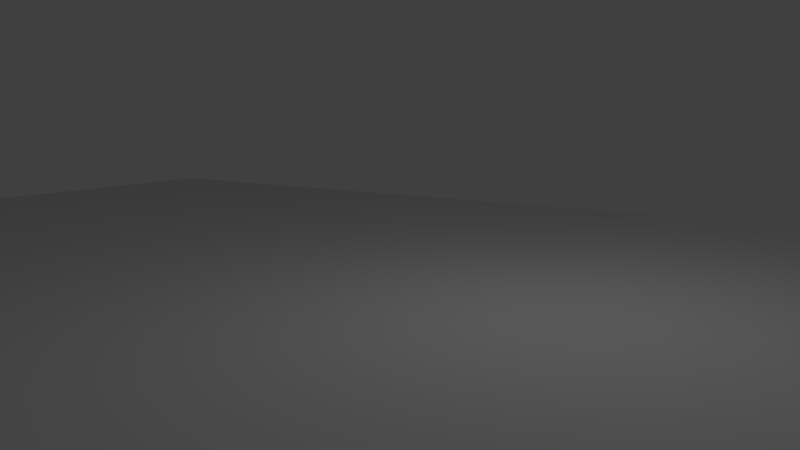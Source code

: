 # Source: basic-osc.blend  (saved by Blender 2.73.0; exported with 4.5.12 LTS)
import bpy
from mathutils import Matrix  # noqa: F401  (used for matrix-valued properties, if any)

bpy.ops.wm.read_factory_settings(use_empty=True)
scene = bpy.context.scene
scene.name = 'Scene'

# ---- collections
col_collection_1 = bpy.data.collections.new('Collection 1'); scene.collection.children.link(col_collection_1)

# ---- materials (node trees are filled in below, after node groups)
mat_material = bpy.data.materials.new('Material')
mat_material.alpha_threshold = 0.0
mat_material.use_transparent_shadow = False
mat_material.roughness = 0.5
mat_material.line_color = (0.0, 0.0, 0.0, 1.0)

# ---- material node trees

# ---- world
world_world = bpy.data.worlds.new('World'); scene.world = world_world
world_world.color = (0.05088, 0.05088, 0.05088)
world_world.use_sun_shadow = False
world_world.sun_shadow_jitter_overblur = 0.0
world_world.cycles.sampling_method = 'MANUAL'
world_world.cycles.sample_map_resolution = 256

# ---- cameras
cam_camera = bpy.data.cameras.new('Camera')
cam_camera.clip_end = 100.0
cam_camera.lens = 35.0
cam_camera.sensor_width = 32.0
cam_camera.sensor_height = 18.0
cam_camera.ortho_scale = 7.314
cam_camera.dof.focus_distance = 0.0
cam_camera.dof.aperture_fstop = 128.0

# ---- lights
light_lamp = bpy.data.lights.new('Lamp', 'POINT')
light_lamp.transmission_factor = 0.0
light_lamp.cutoff_distance = 30.0
light_lamp.energy = 100.0
light_lamp.shadow_buffer_clip_start = 1.001
light_lamp.shadow_soft_size = 0.1
light_lamp.shadow_maximum_resolution = 0.006
light_lamp.use_absolute_resolution = True
light_lamp.cycles.use_multiple_importance_sampling = False

# ---- meshes
me_cube = bpy.data.meshes.new('Cube')
me_cube.from_pydata([(1.0, 1.0, -1.0), (1.0, -1.0, -1.0), (-1.0, -1.0, -1.0), (-1.0, 1.0, -1.0), (1.0, 1.0, 1.0), (1.0, -1.0, 1.0), (-1.0, -1.0, 1.0), (-1.0, 1.0, 1.0)], [], [(0, 1, 2, 3), (4, 7, 6, 5), (0, 4, 5, 1), (1, 5, 6, 2), (2, 6, 7, 3), (4, 0, 3, 7)])
me_cube.materials.append(mat_material)
me_cube.use_remesh_preserve_volume = False
me_cube.use_remesh_preserve_attributes = False
me_cube.use_mirror_vertex_groups = False
me_cube.update()
me_plane = bpy.data.meshes.new('Plane')
me_plane.from_pydata([(-1.0, -1.0, 0.0), (1.0, -1.0, 0.0), (-1.0, 1.0, 0.0), (1.0, 1.0, 0.0)], [], [(0, 1, 3, 2)])
me_plane.use_remesh_preserve_volume = False
me_plane.use_remesh_preserve_attributes = False
me_plane.use_mirror_vertex_groups = False
me_plane.update()

# ---- objects
ob_empty = bpy.data.objects.new('Empty', None)
ob_cube = bpy.data.objects.new('Cube', me_cube)
ob_plane = bpy.data.objects.new('Plane', me_plane)
ob_lamp = bpy.data.objects.new('Lamp', light_lamp)
ob_camera = bpy.data.objects.new('Camera', cam_camera)

# ---- transforms, parenting, visibility, modifiers, constraints
ob_empty.location = (0.0, 0.0, 0.0)
ob_empty.empty_image_offset = (0.0, 0.0)
ob_empty.lineart.crease_threshold = 0.0
ob_cube.parent = ob_empty
ob_cube.location = (0.0, 13.83, 1.015)
ob_cube.lock_rotations_4d = False
ob_cube.empty_display_type = 'ARROWS'
ob_cube.lineart.crease_threshold = 0.0
ob_plane.location = (-6.144, 0.5499, -0.08101)
ob_plane.scale = (20.0, 20.0, 20.0)
ob_plane.lineart.crease_threshold = 0.0
ob_lamp.location = (4.076, 1.005, 5.904)
ob_lamp.rotation_euler = (0.6503, 0.05522, 1.866)
ob_lamp.lock_rotations_4d = False
ob_lamp.empty_display_type = 'ARROWS'
ob_lamp.color = (0.0, 0.0, 0.0, 0.0)
ob_lamp.lineart.crease_threshold = 0.0
ob_camera.location = (-5.774, -3.785, 2.84)
ob_camera.rotation_euler = (1.419, 0.01083, -0.9147)
ob_camera.lock_rotations_4d = False
ob_camera.empty_display_type = 'ARROWS'
ob_camera.color = (0.0, 0.0, 0.0, 0.0)
ob_camera.display_type = 'WIRE'
ob_camera.lineart.crease_threshold = 0.0

# ---- collection membership
col_collection_1.objects.link(ob_empty)
col_collection_1.objects.link(ob_cube)
col_collection_1.objects.link(ob_plane)
col_collection_1.objects.link(ob_lamp)
col_collection_1.objects.link(ob_camera)

# ---- scene / render settings (as saved in the file)
scene.camera = ob_camera
scene.frame_start = 1; scene.frame_end = 250; scene.frame_set(1)
scene.render.engine = 'BLENDER_EEVEE_NEXT'
scene.render.resolution_percentage = 50
scene.render.dither_intensity = 0.0
scene.cycles.use_denoising = False
scene.cycles.samples = 10
scene.cycles.sampling_pattern = 'TABULATED_SOBOL'
scene.cycles.light_sampling_threshold = 0.0
scene.cycles.use_adaptive_sampling = False
scene.cycles.use_light_tree = False
scene.cycles.blur_glossy = 0.0
scene.cycles.pixel_filter_type = 'GAUSSIAN'
scene.cycles.sample_clamp_indirect = 0.0
scene.view_settings.view_transform = 'Standard'
bpy.context.view_layer.update()
